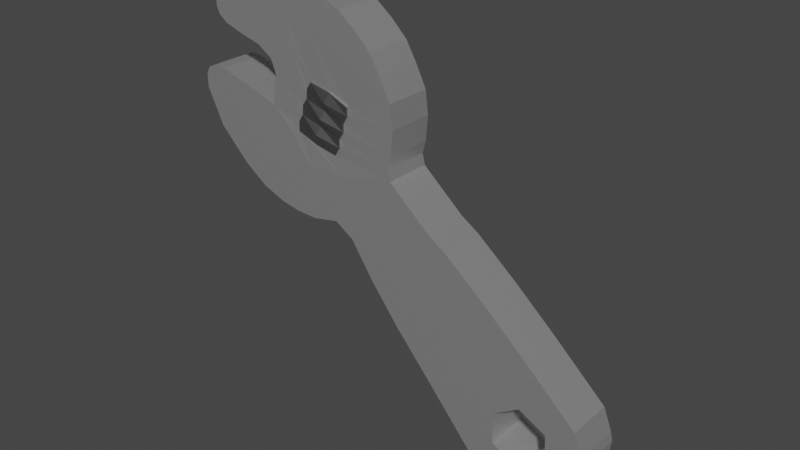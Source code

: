 # Source: Wrench1.blend  (saved by Blender 3.6.13; exported with 4.5.12 LTS)
import bpy
from mathutils import Matrix  # noqa: F401  (used for matrix-valued properties, if any)

bpy.ops.wm.read_factory_settings(use_empty=True)
scene = bpy.context.scene
scene.name = 'Scene'

# ---- collections
col_collection = bpy.data.collections.new('Collection'); scene.collection.children.link(col_collection)

# ---- materials (node trees are filled in below, after node groups)
mat_material_001 = bpy.data.materials.new('Material.001')
mat_material_001.use_transparent_shadow = False
mat_material_002 = bpy.data.materials.new('Material.002')
mat_material_002.use_transparent_shadow = False

# ---- material node trees
mat_material_001.use_nodes = True; mat_material_001.node_tree.nodes.clear()
_N = mat_material_001.node_tree.nodes; _L = mat_material_001.node_tree.links
n0 = _N.new('ShaderNodeBsdfPrincipled'); n0.name = 'Principled BSDF'; n0.location = (10, 300)
n0.distribution = 'GGX'
n0.subsurface_method = 'RANDOM_WALK_SKIN'
n0.inputs[0].default_value = (0.723, 0.723, 0.723, 1.0)
n0.inputs[1].default_value = 0.8583
n0.inputs[3].default_value = 1.45
n0.inputs[27].default_value = (0.0, 0.0, 0.0, 1.0)
n0.inputs[28].default_value = 1.0
n1 = _N.new('ShaderNodeOutputMaterial'); n1.name = 'Material Output'; n1.location = (300, 300)
_L.new(n0.outputs[0], n1.inputs[0])
n1.is_active_output = True
mat_material_002.use_nodes = True; mat_material_002.node_tree.nodes.clear()
_N = mat_material_002.node_tree.nodes; _L = mat_material_002.node_tree.links
n0 = _N.new('ShaderNodeBsdfPrincipled'); n0.name = 'Principled BSDF'; n0.location = (10, 300)
n0.distribution = 'GGX'
n0.subsurface_method = 'RANDOM_WALK_SKIN'
n0.inputs[0].default_value = (0.2883, 0.2883, 0.2883, 1.0)
n0.inputs[1].default_value = 1.0
n0.inputs[3].default_value = 1.45
n0.inputs[27].default_value = (0.0, 0.0, 0.0, 1.0)
n0.inputs[28].default_value = 1.0
n1 = _N.new('ShaderNodeOutputMaterial'); n1.name = 'Material Output'; n1.location = (300, 300)
_L.new(n0.outputs[0], n1.inputs[0])
n1.is_active_output = True

# ---- world
world_world = bpy.data.worlds.new('World'); scene.world = world_world
world_world.use_nodes = True; world_world.node_tree.nodes.clear()
_N = world_world.node_tree.nodes; _L = world_world.node_tree.links
n0 = _N.new('ShaderNodeOutputWorld'); n0.name = 'World Output'; n0.location = (300, 300)
n1 = _N.new('ShaderNodeBackground'); n1.name = 'Background'; n1.location = (10, 300)
n1.inputs[0].default_value = (0.05088, 0.05088, 0.05088, 1.0)
_L.new(n1.outputs[0], n0.inputs[0])
n0.is_active_output = True
world_world.color = (0.05088, 0.05088, 0.05088)
world_world.use_sun_shadow = False
world_world.sun_shadow_jitter_overblur = 0.0

# ---- meshes
me_cube_001 = bpy.data.meshes.new('Cube.001')
me_cube_001.from_pydata([(-0.8366, -0.1101, 0.8451), (0.9886, -0.1101, -0.9016), (-0.8678, -0.1101, 0.7107), (0.6387, -0.1101, -1.017), (-0.1864, -0.1101, 0.8562), (-0.1717, -0.1064, 0.3931), (-0.1382, -0.1101, -0.1179), (0.7487, -0.1101, -1.03), (0.08473, -0.1101, 0.4282), (0.09244, -0.1101, -0.1647), (-0.5422, -0.1101, 0.9477), (-0.5701, -0.1101, 0.5801), (-0.9213, -0.1101, 0.4772), (-0.1961, -0.1064, 0.3198), (0.07509, -0.1101, 0.3171), (-0.6026, -0.1101, 0.39), (-0.8823, -0.1101, 0.7879), (-0.1864, -0.1101, 0.6798), (0.02073, -0.1101, 0.635), (-0.5422, -0.1101, 0.7723), (-0.1864, -0.1101, 0.149), (0.07123, -0.1101, 0.207), (-0.5422, -0.1101, 0.1696), (-0.9789, -0.1101, 0.426), (-0.3643, -0.1101, 0.9317), (-0.37, -0.1064, 0.4525), (-0.3958, -0.1064, 0.3768), (-0.3643, -0.1101, 0.7723), (-0.3643, -0.1101, 0.149), (-0.8656, -0.1101, 0.826), (-0.1031, -0.1101, 0.792), (-0.02784, -0.1101, 0.7184), (-0.5422, -0.1101, 0.8672), (-0.3643, -0.1101, 0.8672), (-0.2266, -0.1101, -0.06145), (0.09244, -0.1101, 0.002803), (-0.5395, -0.1101, -0.06547), (-0.9795, -0.1101, 0.3634), (-0.3509, -0.1101, -0.08688), (0.9866, -0.1101, -0.5721), (-0.03221, -0.1101, -0.2749), (0.104, -0.1101, -0.2874), (1.025, -0.1101, -0.6708), (0.1092, -0.1101, -0.4557), (0.2123, -0.1101, -0.4494), (0.9446, -0.1101, -0.9541), (0.5486, -0.1101, -0.1778), (0.3462, -0.1101, -0.01306), (0.4445, -0.1101, -0.0923), (0.7398, -0.1101, -0.3456), (0.4103, -0.1101, -0.4095), (1.035, -0.1101, -0.7144), (0.2827, -0.1101, -0.6545), (0.3658, -0.1101, -0.6473), (0.5662, -0.1101, -0.5805), (-0.1503, -0.1064, 0.4677), (0.07123, -0.1101, 0.5347), (-0.5422, -0.1101, 0.6773), (-0.8834, -0.1101, 0.7454), (-0.3447, -0.1064, 0.5281), (-0.9615, -0.1101, 0.4579), (-0.2192, -0.1064, 0.2442), (0.05967, -0.1101, 0.2582), (-0.5813, -0.1101, 0.308), (-0.4195, -0.1064, 0.2999), (-0.4532, -0.1101, 0.9477), (-0.5453, -0.1101, 0.5164), (-0.5676, -0.1101, 0.3788), (-0.4532, -0.1101, 0.7723), (-0.4532, -0.1101, 0.1696), (-0.4532, -0.1101, 0.8672), (-0.4492, -0.1101, -0.08287), (-0.4532, -0.1101, 0.6773), (-0.4846, -0.1101, 0.3033), (-0.7585, -0.1101, 0.8851), (-0.7552, -0.1101, 0.6571), (0.5592, -0.1101, -0.8752), (-0.7329, -0.1101, 0.4305), (-0.7608, -0.1101, 0.7782), (-0.7585, -0.1101, 0.1696), (-0.7585, -0.1101, 0.8319), (-0.7585, -0.1101, 0.055), (-0.7563, -0.1101, 0.7164), (-0.7585, -0.1101, 0.308), (0.533, -0.1101, -0.9475), (-0.6504, -0.1101, 0.9268), (-0.6403, -0.1101, 0.6259), (-0.6604, -0.1101, 0.4093), (-0.6504, -0.1101, 0.7723), (-0.6504, -0.1101, 0.1696), (-0.6504, -0.1101, 0.8672), (-0.649, -0.1101, -0.02263), (-0.6504, -0.1101, 0.6773), (-0.6504, -0.1101, 0.308), (1.02, -0.1101, -0.8393), (-0.8143, -0.1101, 0.8584), (-0.8299, -0.1101, 0.6828), (-0.8689, -0.1101, 0.474), (-0.8265, -0.1101, 0.7979), (-0.8613, -0.1101, 0.3377), (-0.802, -0.1101, 0.8271), (-0.9014, -0.1101, 0.1991), (-0.8489, -0.1101, 0.7331), (-0.8654, -0.1101, 0.4338), (0.2241, -0.1101, -0.1939), (0.2646, -0.1101, 0.03899), (0.2241, -0.1101, -0.05915), (0.2291, -0.1101, -0.283), (0.3161, -0.1101, -0.4386), (0.8662, -0.1101, -1.007), (0.46, -0.1101, -0.6078), (-0.1493, -0.1075, 0.4304), (-0.1721, -0.1075, 0.3564), (-0.3681, -0.1058, 0.4949), (-0.3936, -0.1058, 0.4192), (-0.2428, -0.1077, 0.5082), (-0.1959, -0.1075, 0.282), (-0.4184, -0.1058, 0.3429), (-0.3238, -0.1054, 0.2637), (-0.8656, 0.1096, 0.826), (-0.8366, 0.1096, 0.8451), (1.02, 0.1096, -0.8393), (0.9886, 0.1096, -0.9016), (0.9446, 0.1096, -0.9541), (-0.8143, 0.1096, 0.8584), (-0.8299, 0.1096, 0.6828), (-0.8678, 0.1096, 0.7107), (0.08473, 0.1096, 0.4282), (-0.1717, 0.1132, 0.3931), (0.09244, 0.1096, -0.1647), (-0.1382, 0.1096, -0.1179), (0.533, 0.1096, -0.9475), (0.6387, 0.1096, -1.017), (-0.2266, 0.1096, -0.06145), (-0.1493, 0.1121, 0.4304), (0.7487, 0.1096, -1.03), (0.2241, 0.1096, -0.1939), (0.07123, 0.1096, 0.5347), (0.09244, 0.1096, 0.002803), (0.5592, 0.1096, -0.8752), (-0.4532, 0.1096, 0.9477), (-0.5422, 0.1096, 0.9477), (-0.5453, 0.1096, 0.5164), (-0.5701, 0.1096, 0.5801), (-0.5422, 0.1096, 0.6773), (-0.9615, 0.1096, 0.4579), (-0.9213, 0.1096, 0.4772), (-0.1721, 0.1121, 0.3564), (-0.1961, 0.1132, 0.3198), (0.07509, 0.1096, 0.3171), (-0.5676, 0.1096, 0.3788), (-0.6026, 0.1096, 0.39), (-0.8689, 0.1096, 0.474), (-0.8834, 0.1096, 0.7454), (-0.8823, 0.1096, 0.7879), (-0.1031, 0.1096, 0.792), (-0.1864, 0.1096, 0.6798), (-0.02784, 0.1096, 0.7184), (0.02073, 0.1096, 0.635), (-0.5422, 0.1096, 0.8672), (-0.5422, 0.1096, 0.7723), (-0.4532, 0.1096, 0.7723), (-0.8265, 0.1096, 0.7979), (-0.2192, 0.1132, 0.2442), (-0.1864, 0.1096, 0.149), (0.05967, 0.1096, 0.2582), (0.07123, 0.1096, 0.207), (-0.5813, 0.1096, 0.308), (-0.5422, 0.1096, 0.1696), (-0.9795, 0.1096, 0.3634), (-0.9789, 0.1096, 0.426), (-0.8613, 0.1096, 0.3377), (0.2646, 0.1096, 0.03899), (-0.4532, 0.1096, 0.1696), (-0.1864, 0.1096, 0.8562), (-0.3643, 0.1096, 0.9317), (-0.37, 0.1132, 0.4525), (-0.3958, 0.1132, 0.3768), (-0.3643, 0.1096, 0.7723), (-0.3643, 0.1096, 0.149), (-0.3681, 0.1138, 0.4949), (-0.4195, 0.1132, 0.2999), (-0.3643, 0.1096, 0.8672), (-0.3936, 0.1138, 0.4192), (-0.4532, 0.1096, 0.8672), (-0.802, 0.1096, 0.8271), (-0.5395, 0.1096, -0.06547), (-0.3509, 0.1096, -0.08688), (-0.4492, 0.1096, -0.08287), (0.2241, 0.1096, -0.05915), (-0.9014, 0.1096, 0.1991), (-0.03221, 0.1096, -0.2749), (0.104, 0.1096, -0.2874), (0.2291, 0.1096, -0.283), (0.9866, 0.1096, -0.5721), (1.025, 0.1096, -0.6708), (0.1092, 0.1096, -0.4557), (0.2123, 0.1096, -0.4494), (0.3161, 0.1096, -0.4386), (0.8662, 0.1096, -1.007), (0.7398, 0.1096, -0.3456), (0.4103, 0.1096, -0.4095), (0.4445, 0.1096, -0.0923), (0.5486, 0.1096, -0.1778), (0.3462, 0.1096, -0.01306), (1.035, 0.1096, -0.7144), (0.2827, 0.1096, -0.6545), (0.3658, 0.1096, -0.6473), (0.5662, 0.1096, -0.5805), (0.46, 0.1096, -0.6078), (-0.1503, 0.1132, 0.4677), (-0.3447, 0.1132, 0.5281), (-0.2428, 0.112, 0.5082), (-0.8489, 0.1096, 0.7331), (-0.4532, 0.1096, 0.6773), (-0.1959, 0.1121, 0.282), (-0.4184, 0.1138, 0.3429), (-0.3238, 0.1143, 0.2637), (-0.8654, 0.1096, 0.4338), (-0.4846, 0.1096, 0.3033), (-0.6504, 0.1096, 0.9268), (-0.7585, 0.1096, 0.8851), (-0.6403, 0.1096, 0.6259), (-0.7552, 0.1096, 0.6571), (-0.6604, 0.1096, 0.4093), (-0.7329, 0.1096, 0.4305), (-0.6504, 0.1096, 0.7723), (-0.7608, 0.1096, 0.7782), (-0.6504, 0.1096, 0.1696), (-0.7585, 0.1096, 0.1696), (-0.6504, 0.1096, 0.8672), (-0.7585, 0.1096, 0.8319), (-0.649, 0.1096, -0.02263), (-0.7585, 0.1096, 0.055), (-0.6504, 0.1096, 0.6773), (-0.7563, 0.1096, 0.7164), (-0.6504, 0.1096, 0.308), (-0.7585, 0.1096, 0.308), (-0.1493, -0.1143, 0.4304), (-0.1717, -0.1132, 0.3931), (-0.1721, -0.1143, 0.3564), (-0.1961, -0.1132, 0.3198), (-0.2708, -0.1132, 0.4228), (-0.37, -0.1132, 0.4525), (-0.2959, -0.1132, 0.3483), (-0.3958, -0.1132, 0.3768), (-0.3681, -0.1125, 0.4949), (-0.3936, -0.1125, 0.4192), (-0.2428, -0.1145, 0.5082), (-0.3447, -0.1132, 0.5281), (-0.1959, -0.1143, 0.282), (-0.2192, -0.1132, 0.2442), (-0.4184, -0.1125, 0.3429), (-0.4195, -0.1132, 0.2999), (-0.3238, -0.1121, 0.2637), (-0.1503, -0.1132, 0.4677), (-0.2592, -0.1276, 0.4604), (-0.2834, -0.1276, 0.3855), (-0.3076, -0.1276, 0.3101), (-0.1493, 0.1188, 0.4304), (-0.1717, 0.12, 0.3931), (-0.1721, 0.1188, 0.3564), (-0.1961, 0.12, 0.3198), (-0.2708, 0.12, 0.4228), (-0.37, 0.12, 0.4525), (-0.2959, 0.12, 0.3483), (-0.3958, 0.12, 0.3768), (-0.3681, 0.1206, 0.4949), (-0.3936, 0.1206, 0.4192), (-0.2428, 0.1187, 0.5082), (-0.3447, 0.12, 0.5281), (-0.1959, 0.1188, 0.282), (-0.2192, 0.12, 0.2442), (-0.4184, 0.1206, 0.3429), (-0.4195, 0.12, 0.2999), (-0.3238, 0.1211, 0.2637), (-0.1503, 0.12, 0.4677), (-0.2592, 0.1344, 0.4604), (-0.2834, 0.1344, 0.3855), (-0.3076, 0.1344, 0.3101), (0.7251, -0.1101, -0.8622), (0.6146, -0.1101, -0.8054), (0.6119, -0.1101, -0.7515), (0.6808, -0.1101, -0.6132), (0.8584, -0.1101, -0.6481), (0.8591, -0.1101, -0.6642), (0.7293, -0.1101, -0.5819), (0.6346, -0.1101, -0.643), (0.8651, -0.1101, -0.7844), (0.6116, -0.1101, -0.7459), (0.8196, -0.1101, -0.8227), (0.8655, -0.1101, -0.793), (0.7436, -0.1101, -0.8716), (0.6074, -0.1101, -0.6605), (0.6119, 0.1096, -0.7515), (0.7251, 0.1096, -0.8622), (0.6146, 0.1096, -0.8054), (0.6808, 0.1096, -0.6132), (0.7293, 0.1096, -0.5819), (0.8584, 0.1096, -0.6481), (0.8591, 0.1096, -0.6642), (0.6346, 0.1096, -0.643), (0.8651, 0.1096, -0.7844), (0.6116, 0.1096, -0.7459), (0.8655, 0.1096, -0.793), (0.8196, 0.1096, -0.8227), (0.7436, 0.1096, -0.8716), (0.6074, 0.1096, -0.6605)], [], [(100, 95, 0, 29), (41, 9, 6, 40), (8, 5, 112, 13, 14), (282, 76, 7, 109, 280, 281), (107, 104, 9, 41), (70, 65, 10, 32), (73, 67, 15, 63), (14, 13, 116, 61, 62), (103, 97, 12, 60), (72, 68, 19, 57), (56, 18, 17, 55), (102, 98, 16, 58), (101, 99, 23, 37), (35, 21, 20, 34), (106, 105, 21, 35), (71, 69, 22, 36), (34, 20, 28, 38), (17, 27, 59, 115, 55), (181, 274, 275, 217), (30, 4, 24, 33), (117, 252, 245, 26), (7, 76, 84, 3), (17, 30, 33, 27), (68, 70, 32, 19), (18, 31, 30, 17), (98, 100, 29, 16), (104, 106, 35, 9), (9, 35, 34, 6), (108, 107, 41, 44), (44, 41, 40, 43), (53, 44, 43, 52), (110, 108, 44, 53), (284, 285, 51, 42, 50, 54, 283, 286), (49, 50, 42, 39), (288, 94, 51, 285), (54, 287, 283), (289, 110, 53, 76, 282), (76, 53, 52, 84), (210, 276, 269, 212), (96, 102, 58, 2), (5, 8, 56, 55, 111), (66, 72, 57, 11), (28, 20, 61, 118, 64), (99, 103, 60, 23), (21, 62, 61, 20), (69, 73, 63, 22), (28, 64, 73, 69), (66, 25, 113, 59, 72), (27, 33, 70, 68), (45, 1, 94, 288, 291, 290), (38, 28, 69, 71), (59, 27, 68, 72), (73, 64, 117, 26, 67), (33, 24, 65, 70), (67, 26, 114, 25, 66), (89, 93, 83, 79), (86, 92, 82, 75), (88, 90, 80, 78), (91, 89, 79, 81), (92, 88, 78, 82), (93, 87, 77, 83), (90, 85, 74, 80), (32, 10, 85, 90), (63, 15, 87, 93), (57, 19, 88, 92), (36, 22, 89, 91), (19, 32, 90, 88), (11, 57, 92, 86), (22, 63, 93, 89), (292, 280, 109, 45, 290), (79, 83, 103, 99), (75, 82, 102, 96), (78, 80, 100, 98), (81, 79, 99, 101), (82, 78, 98, 102), (83, 77, 97, 103), (80, 74, 95, 100), (54, 110, 289, 293, 287), (54, 50, 108, 110), (50, 49, 107, 108), (46, 48, 106, 104), (48, 47, 105, 106), (49, 46, 104, 107), (216, 273, 274, 181), (13, 241, 250, 116), (118, 254, 253, 64), (176, 264, 268, 183), (115, 248, 255, 55), (64, 253, 252, 117), (211, 270, 267, 180), (114, 247, 243, 25), (163, 272, 271, 215), (185, 119, 120, 124), (192, 191, 130, 129), (127, 149, 148, 147, 128), (199, 135, 139, 294, 296, 295), (193, 192, 129, 136), (184, 159, 141, 140), (219, 167, 151, 150), (149, 165, 163, 215, 148), (218, 145, 146, 152), (214, 144, 160, 161), (137, 210, 156, 158), (213, 153, 154, 162), (190, 169, 170, 171), (138, 133, 164, 166), (189, 138, 166, 172), (188, 186, 168, 173), (133, 187, 179, 164), (156, 210, 212, 211, 178), (128, 260, 259, 134), (155, 182, 175, 174), (113, 246, 249, 59), (135, 132, 131, 139), (156, 178, 182, 155), (161, 160, 159, 184), (158, 156, 155, 157), (162, 154, 119, 185), (136, 129, 138, 189), (129, 130, 133, 138), (198, 197, 192, 193), (197, 196, 191, 192), (207, 206, 196, 197), (209, 207, 197, 198), (297, 208, 201, 195, 205, 300, 299, 298), (194, 195, 201, 200), (300, 205, 121, 302), (208, 297, 301), (207, 209, 303, 294, 139), (139, 131, 206, 207), (116, 250, 251, 61), (125, 126, 153, 213), (128, 134, 210, 137, 127), (142, 143, 144, 214), (163, 164, 179, 181, 217), (171, 170, 145, 218), (166, 164, 163, 165), (173, 168, 167, 219), (179, 173, 219, 181), (142, 214, 211, 180, 176), (178, 161, 184, 182), (304, 302, 121, 122, 123, 305), (187, 188, 173, 179), (211, 214, 161, 178), (216, 181, 219, 150, 177), (182, 184, 140, 175), (150, 142, 176, 183, 177), (228, 229, 237, 236), (222, 223, 235, 234), (226, 227, 231, 230), (232, 233, 229, 228), (234, 235, 227, 226), (236, 237, 225, 224), (230, 231, 221, 220), (159, 230, 220, 141), (167, 236, 224, 151), (144, 234, 226, 160), (186, 232, 228, 168), (160, 226, 230, 159), (143, 222, 234, 144), (168, 228, 236, 167), (305, 123, 199, 295, 306), (229, 171, 218, 237), (223, 125, 213, 235), (227, 162, 185, 231), (233, 190, 171, 229), (235, 213, 162, 227), (237, 218, 152, 225), (231, 185, 124, 221), (303, 209, 208, 301, 307), (208, 209, 198, 201), (201, 198, 193, 200), (203, 136, 189, 202), (202, 189, 172, 204), (200, 193, 136, 203), (111, 238, 239, 5), (147, 261, 260, 128), (183, 268, 266, 177), (134, 259, 276, 210), (5, 239, 240, 112), (148, 262, 261, 147), (26, 245, 247, 114), (55, 255, 238, 111), (212, 269, 270, 211), (6, 130, 191, 40), (101, 190, 233, 81), (65, 140, 141, 10), (52, 206, 131, 84), (56, 137, 158, 18), (11, 143, 142, 66), (10, 141, 220, 85), (86, 222, 143, 11), (58, 153, 126, 2), (15, 151, 224, 87), (12, 146, 145, 60), (42, 195, 194, 39), (40, 191, 196, 43), (14, 149, 127, 8), (67, 150, 151, 15), (91, 232, 186, 36), (29, 119, 154, 16), (97, 152, 146, 12), (66, 142, 150, 67), (60, 145, 170, 23), (30, 155, 174, 4), (16, 154, 153, 58), (109, 199, 123, 45), (47, 204, 172, 105), (85, 220, 221, 74), (62, 165, 149, 14), (39, 194, 200, 49), (18, 158, 157, 31), (0, 120, 119, 29), (75, 223, 222, 86), (1, 122, 121, 94), (87, 224, 225, 77), (45, 123, 122, 1), (7, 135, 199, 109), (31, 157, 155, 30), (95, 124, 120, 0), (46, 203, 202, 48), (2, 126, 125, 96), (48, 202, 204, 47), (81, 233, 232, 91), (49, 200, 203, 46), (94, 121, 205, 51), (21, 166, 165, 62), (51, 205, 195, 42), (84, 131, 132, 3), (24, 175, 140, 65), (43, 196, 206, 52), (74, 221, 124, 95), (23, 170, 169, 37), (34, 133, 130, 6), (38, 187, 133, 34), (96, 125, 223, 75), (36, 186, 188, 71), (77, 225, 152, 97), (3, 132, 135, 7), (105, 172, 166, 21), (8, 127, 137, 56), (37, 169, 190, 101), (4, 174, 175, 24), (71, 188, 187, 38), (258, 244, 245, 252), (257, 242, 243, 247), (256, 248, 249, 246), (242, 256, 246, 243), (239, 238, 256, 242), (238, 255, 248, 256), (244, 257, 247, 245), (241, 240, 257, 244), (240, 239, 242, 257), (254, 258, 252, 253), (251, 250, 258, 254), (250, 241, 244, 258), (279, 273, 266, 265), (278, 268, 264, 263), (277, 267, 270, 269), (263, 264, 267, 277), (260, 263, 277, 259), (259, 277, 269, 276), (265, 266, 268, 278), (262, 265, 278, 261), (261, 278, 263, 260), (275, 274, 273, 279), (272, 275, 279, 271), (271, 279, 265, 262), (215, 271, 262, 148), (61, 251, 254, 118), (177, 266, 273, 216), (217, 275, 272, 163), (25, 243, 246, 113), (59, 249, 248, 115), (180, 267, 264, 176), (112, 240, 241, 13), (307, 293, 289, 282, 281, 296, 294, 303), (296, 281, 280, 292, 306, 295), (290, 291, 304, 305, 306, 292), (304, 291, 288, 285, 284, 299, 300, 302), (284, 286, 298, 299), (286, 283, 287, 293, 307, 301, 297, 298)])
me_cube_001.polygons.foreach_set('material_index', [0, 0, 0, 0, 0, 0, 0, 0, 0, 0, 0, 0, 0, 0, 0, 0, 0, 0, 1, 0, 1, 0, 0, 0, 0, 0, 0, 0, 0, 0, 0, 0, 0, 0, 0, 0, 0, 0, 1, 0, 0, 0, 0, 0, 0, 0, 0, 0, 0, 0, 0, 0, 0, 0, 0, 0, 0, 0, 0, 0, 0, 0, 0, 0, 0, 0, 0, 0, 0, 0, 0, 0, 0, 0, 0, 0, 0, 0, 0, 0, 0, 0, 0, 1, 1, 1, 1, 1, 1, 1, 1, 1, 0, 0, 0, 0, 0, 0, 0, 0, 0, 0, 0, 0, 0, 0, 0, 0, 0, 0, 1, 0, 1, 0, 0, 0, 0, 0, 0, 0, 0, 0, 0, 0, 0, 0, 0, 0, 0, 0, 1, 0, 0, 0, 0, 0, 0, 0, 0, 0, 0, 0, 0, 0, 0, 0, 0, 0, 0, 0, 0, 0, 0, 0, 0, 0, 0, 0, 0, 0, 0, 0, 0, 0, 0, 0, 0, 0, 0, 0, 0, 0, 0, 0, 0, 1, 1, 1, 1, 1, 1, 1, 1, 1, 0, 0, 0, 0, 0, 0, 0, 0, 0, 0, 0, 0, 0, 0, 0, 0, 0, 0, 0, 0, 0, 0, 0, 0, 0, 0, 0, 0, 0, 0, 0, 0, 0, 0, 0, 0, 0, 0, 0, 0, 0, 0, 0, 0, 0, 0, 0, 0, 0, 0, 0, 0, 0, 0, 0, 0, 0, 0, 0, 0, 1, 1, 1, 1, 1, 1, 1, 1, 1, 1, 1, 1, 1, 1, 1, 1, 1, 1, 1, 1, 1, 1, 1, 1, 1, 1, 1, 1, 1, 1, 1, 1, 0, 0, 0, 0, 0, 0])
_uv = me_cube_001.uv_layers.new(name='UVMap')
_uv.uv.foreach_set('vector', [0.6131, 0.9865, 0.625, 0.9865, 0.625, 1.0, 0.6131, 1.0, 0.4667, 0.8666, 0.4913, 0.8666, 0.4913, 0.9014, 0.4667, 0.9014, 0.5775, 0.8666, 0.5775, 0.9014, 0.5654, 0.9014, 0.5532, 0.9014, 0.5532, 0.8666, 0.3865, 0.8256, 0.3865, 0.8666, 0.375, 0.8666, 0.375, 0.8243, 0.3814, 0.8243, 0.3856, 0.8376, 0.4667, 0.8243, 0.4913, 0.8243, 0.4913, 0.8666, 0.4667, 0.8666, 0.6131, 0.9348, 0.625, 0.9348, 0.625, 0.9459, 0.6131, 0.9459, 0.5432, 0.9348, 0.5532, 0.9348, 0.5532, 0.9459, 0.5432, 0.9459, 0.5532, 0.8666, 0.5532, 0.9014, 0.5482, 0.9014, 0.5432, 0.9014, 0.5432, 0.8666, 0.5432, 0.9865, 0.5532, 0.9865, 0.5532, 1.0, 0.5432, 1.0, 0.5894, 0.9348, 0.6013, 0.9348, 0.6013, 0.9459, 0.5894, 0.9459, 0.5894, 0.8666, 0.6013, 0.8666, 0.6013, 0.9014, 0.5894, 0.9014, 0.5894, 0.9865, 0.6013, 0.9865, 0.6013, 1.0, 0.5894, 1.0, 0.5123, 0.9865, 0.5332, 0.9865, 0.5332, 1.0, 0.5123, 1.0, 0.5123, 0.8666, 0.5332, 0.8666, 0.5332, 0.9014, 0.5123, 0.9014, 0.5123, 0.8243, 0.5332, 0.8243, 0.5332, 0.8666, 0.5123, 0.8666, 0.5123, 0.9348, 0.5332, 0.9348, 0.5332, 0.9459, 0.5123, 0.9459, 0.5123, 0.9014, 0.5332, 0.9014, 0.5332, 0.9237, 0.5123, 0.9237, 0.6013, 0.9014, 0.6013, 0.9237, 0.5894, 0.9237, 0.5894, 0.9126, 0.5894, 0.9014, 0.5432, 0.9237, 0.5432, 0.9237, 0.5432, 0.9126, 0.5432, 0.9126, 0.6131, 0.9014, 0.625, 0.9014, 0.625, 0.9237, 0.6131, 0.9237, 0.5482, 0.9237, 0.5482, 0.9237, 0.5532, 0.9237, 0.5532, 0.9237, 0.375, 0.8666, 0.3865, 0.8666, 0.3865, 0.9014, 0.375, 0.9014, 0.6013, 0.9014, 0.6131, 0.9014, 0.6131, 0.9237, 0.6013, 0.9237, 0.6013, 0.9348, 0.6131, 0.9348, 0.6131, 0.9459, 0.6013, 0.9459, 0.6013, 0.8666, 0.6131, 0.8666, 0.6131, 0.9014, 0.6013, 0.9014, 0.6013, 0.9865, 0.6131, 0.9865, 0.6131, 1.0, 0.6013, 1.0, 0.4913, 0.8243, 0.5123, 0.8243, 0.5123, 0.8666, 0.4913, 0.8666, 0.4913, 0.8666, 0.5123, 0.8666, 0.5123, 0.9014, 0.4913, 0.9014, 0.4209, 0.8243, 0.4667, 0.8243, 0.4667, 0.8666, 0.4209, 0.8666, 0.4209, 0.8666, 0.4667, 0.8666, 0.4667, 0.9014, 0.4209, 0.9014, 0.3979, 0.8666, 0.4209, 0.8666, 0.4209, 0.9014, 0.3979, 0.9014, 0.3979, 0.8243, 0.4209, 0.8243, 0.4209, 0.8666, 0.3979, 0.8666, 0.4038, 0.7608, 0.3979, 0.7615, 0.3979, 0.75, 0.4209, 0.75, 0.4209, 0.7806, 0.3979, 0.7806, 0.3979, 0.7732, 0.4108, 0.7671, 0.4667, 0.7806, 0.4209, 0.7806, 0.4209, 0.75, 0.4667, 0.75, 0.3865, 0.7671, 0.3865, 0.75, 0.3979, 0.75, 0.3979, 0.7615, 0.3979, 0.7806, 0.3935, 0.7806, 0.3979, 0.7732, 0.3866, 0.8243, 0.3979, 0.8243, 0.3979, 0.8666, 0.3865, 0.8666, 0.3865, 0.8256, 0.3865, 0.8666, 0.3979, 0.8666, 0.3979, 0.9014, 0.3865, 0.9014, 0.5894, 0.9014, 0.5894, 0.9014, 0.5894, 0.9126, 0.5894, 0.9126, 0.5775, 0.9865, 0.5894, 0.9865, 0.5894, 1.0, 0.5775, 1.0, 0.5775, 0.9014, 0.5775, 0.8666, 0.5894, 0.8666, 0.5894, 0.9014, 0.5835, 0.9014, 0.5775, 0.9348, 0.5894, 0.9348, 0.5894, 0.9459, 0.5775, 0.9459, 0.5332, 0.9237, 0.5332, 0.9014, 0.5432, 0.9014, 0.5432, 0.9126, 0.5432, 0.9237, 0.5332, 0.9865, 0.5432, 0.9865, 0.5432, 1.0, 0.5332, 1.0, 0.5332, 0.8666, 0.5432, 0.8666, 0.5432, 0.9014, 0.5332, 0.9014, 0.5332, 0.9348, 0.5432, 0.9348, 0.5432, 0.9459, 0.5332, 0.9459, 0.5332, 0.9237, 0.5432, 0.9237, 0.5432, 0.9348, 0.5332, 0.9348, 0.5775, 0.9348, 0.5775, 0.9237, 0.5835, 0.9237, 0.5894, 0.9237, 0.5894, 0.9348, 0.6013, 0.9237, 0.6131, 0.9237, 0.6131, 0.9348, 0.6013, 0.9348, 0.375, 0.7806, 0.375, 0.75, 0.3865, 0.75, 0.3865, 0.7671, 0.3857, 0.7682, 0.3821, 0.7806, 0.5123, 0.9237, 0.5332, 0.9237, 0.5332, 0.9348, 0.5123, 0.9348, 0.5894, 0.9237, 0.6013, 0.9237, 0.6013, 0.9348, 0.5894, 0.9348, 0.5432, 0.9348, 0.5432, 0.9237, 0.5482, 0.9237, 0.5532, 0.9237, 0.5532, 0.9348, 0.6131, 0.9237, 0.625, 0.9237, 0.625, 0.9348, 0.6131, 0.9348, 0.5532, 0.9348, 0.5532, 0.9237, 0.5654, 0.9237, 0.5775, 0.9237, 0.5775, 0.9348, 0.5332, 0.9594, 0.5432, 0.9594, 0.5432, 0.973, 0.5332, 0.973, 0.5775, 0.9594, 0.5894, 0.9594, 0.5894, 0.973, 0.5775, 0.973, 0.6013, 0.9594, 0.6131, 0.9594, 0.6131, 0.973, 0.6013, 0.973, 0.5123, 0.9594, 0.5332, 0.9594, 0.5332, 0.973, 0.5123, 0.973, 0.5894, 0.9594, 0.6013, 0.9594, 0.6013, 0.973, 0.5894, 0.973, 0.5432, 0.9594, 0.5532, 0.9594, 0.5532, 0.973, 0.5432, 0.973, 0.6131, 0.9594, 0.625, 0.9594, 0.625, 0.973, 0.6131, 0.973, 0.6131, 0.9459, 0.625, 0.9459, 0.625, 0.9594, 0.6131, 0.9594, 0.5432, 0.9459, 0.5532, 0.9459, 0.5532, 0.9594, 0.5432, 0.9594, 0.5894, 0.9459, 0.6013, 0.9459, 0.6013, 0.9594, 0.5894, 0.9594, 0.5123, 0.9459, 0.5332, 0.9459, 0.5332, 0.9594, 0.5123, 0.9594, 0.6013, 0.9459, 0.6131, 0.9459, 0.6131, 0.9594, 0.6013, 0.9594, 0.5775, 0.9459, 0.5894, 0.9459, 0.5894, 0.9594, 0.5775, 0.9594, 0.5332, 0.9459, 0.5432, 0.9459, 0.5432, 0.9594, 0.5332, 0.9594, 0.3809, 0.8213, 0.3814, 0.8243, 0.375, 0.8243, 0.375, 0.7806, 0.3821, 0.7806, 0.5332, 0.973, 0.5432, 0.973, 0.5432, 0.9865, 0.5332, 0.9865, 0.5775, 0.973, 0.5894, 0.973, 0.5894, 0.9865, 0.5775, 0.9865, 0.6013, 0.973, 0.6131, 0.973, 0.6131, 0.9865, 0.6013, 0.9865, 0.5123, 0.973, 0.5332, 0.973, 0.5332, 0.9865, 0.5123, 0.9865, 0.5894, 0.973, 0.6013, 0.973, 0.6013, 0.9865, 0.5894, 0.9865, 0.5432, 0.973, 0.5532, 0.973, 0.5532, 0.9865, 0.5432, 0.9865, 0.6131, 0.973, 0.625, 0.973, 0.625, 0.9865, 0.6131, 0.9865, 0.3979, 0.7806, 0.3979, 0.8243, 0.3866, 0.8243, 0.3925, 0.7956, 0.3935, 0.7806, 0.3979, 0.7806, 0.4209, 0.7806, 0.4209, 0.8243, 0.3979, 0.8243, 0.4209, 0.7806, 0.4667, 0.7806, 0.4667, 0.8243, 0.4209, 0.8243, 0.4913, 0.7806, 0.5123, 0.7806, 0.5123, 0.8243, 0.4913, 0.8243, 0.5123, 0.7806, 0.5332, 0.7806, 0.5332, 0.8243, 0.5123, 0.8243, 0.4667, 0.7806, 0.4913, 0.7806, 0.4913, 0.8243, 0.4667, 0.8243, 0.5482, 0.9237, 0.5482, 0.9237, 0.5432, 0.9237, 0.5432, 0.9237, 0.5532, 0.9014, 0.5532, 0.9014, 0.5482, 0.9014, 0.5482, 0.9014, 0.5432, 0.9126, 0.5432, 0.9126, 0.5432, 0.9237, 0.5432, 0.9237, 0.5775, 0.9237, 0.5775, 0.9237, 0.5654, 0.9237, 0.5654, 0.9237, 0.5894, 0.9126, 0.5894, 0.9126, 0.5894, 0.9014, 0.5894, 0.9014, 0.5432, 0.9237, 0.5432, 0.9237, 0.5482, 0.9237, 0.5482, 0.9237, 0.5894, 0.9237, 0.5894, 0.9237, 0.5835, 0.9237, 0.5835, 0.9237, 0.5654, 0.9237, 0.5654, 0.9237, 0.5775, 0.9237, 0.5775, 0.9237, 0.5432, 0.9014, 0.5432, 0.9014, 0.5482, 0.9014, 0.5482, 0.9014, 0.6131, 0.9865, 0.6131, 1.0, 0.625, 1.0, 0.625, 0.9865, 0.4667, 0.8666, 0.4667, 0.9014, 0.4913, 0.9014, 0.4913, 0.8666, 0.5775, 0.8666, 0.5532, 0.8666, 0.5532, 0.9014, 0.5654, 0.9014, 0.5775, 0.9014, 0.375, 0.8243, 0.375, 0.8666, 0.3865, 0.8666, 0.3865, 0.8256, 0.3856, 0.8376, 0.3814, 0.8243, 0.4667, 0.8243, 0.4667, 0.8666, 0.4913, 0.8666, 0.4913, 0.8243, 0.6131, 0.9348, 0.6131, 0.9459, 0.625, 0.9459, 0.625, 0.9348, 0.5432, 0.9348, 0.5432, 0.9459, 0.5532, 0.9459, 0.5532, 0.9348, 0.5532, 0.8666, 0.5432, 0.8666, 0.5432, 0.9014, 0.5482, 0.9014, 0.5532, 0.9014, 0.5432, 0.9865, 0.5432, 1.0, 0.5532, 1.0, 0.5532, 0.9865, 0.5894, 0.9348, 0.5894, 0.9459, 0.6013, 0.9459, 0.6013, 0.9348, 0.5894, 0.8666, 0.5894, 0.9014, 0.6013, 0.9014, 0.6013, 0.8666, 0.5894, 0.9865, 0.5894, 1.0, 0.6013, 1.0, 0.6013, 0.9865, 0.5123, 0.9865, 0.5123, 1.0, 0.5332, 1.0, 0.5332, 0.9865, 0.5123, 0.8666, 0.5123, 0.9014, 0.5332, 0.9014, 0.5332, 0.8666, 0.5123, 0.8243, 0.5123, 0.8666, 0.5332, 0.8666, 0.5332, 0.8243, 0.5123, 0.9348, 0.5123, 0.9459, 0.5332, 0.9459, 0.5332, 0.9348, 0.5123, 0.9014, 0.5123, 0.9237, 0.5332, 0.9237, 0.5332, 0.9014, 0.6013, 0.9014, 0.5894, 0.9014, 0.5894, 0.9126, 0.5894, 0.9237, 0.6013, 0.9237, 0.5775, 0.9014, 0.5775, 0.9014, 0.5835, 0.9014, 0.5835, 0.9014, 0.6131, 0.9014, 0.6131, 0.9237, 0.625, 0.9237, 0.625, 0.9014, 0.5835, 0.9237, 0.5835, 0.9237, 0.5894, 0.9237, 0.5894, 0.9237, 0.375, 0.8666, 0.375, 0.9014, 0.3865, 0.9014, 0.3865, 0.8666, 0.6013, 0.9014, 0.6013, 0.9237, 0.6131, 0.9237, 0.6131, 0.9014, 0.6013, 0.9348, 0.6013, 0.9459, 0.6131, 0.9459, 0.6131, 0.9348, 0.6013, 0.8666, 0.6013, 0.9014, 0.6131, 0.9014, 0.6131, 0.8666, 0.6013, 0.9865, 0.6013, 1.0, 0.6131, 1.0, 0.6131, 0.9865, 0.4913, 0.8243, 0.4913, 0.8666, 0.5123, 0.8666, 0.5123, 0.8243, 0.4913, 0.8666, 0.4913, 0.9014, 0.5123, 0.9014, 0.5123, 0.8666, 0.4209, 0.8243, 0.4209, 0.8666, 0.4667, 0.8666, 0.4667, 0.8243, 0.4209, 0.8666, 0.4209, 0.9014, 0.4667, 0.9014, 0.4667, 0.8666, 0.3979, 0.8666, 0.3979, 0.9014, 0.4209, 0.9014, 0.4209, 0.8666, 0.3979, 0.8243, 0.3979, 0.8666, 0.4209, 0.8666, 0.4209, 0.8243, 0.3979, 0.7732, 0.3979, 0.7806, 0.4209, 0.7806, 0.4209, 0.75, 0.3979, 0.75, 0.3979, 0.7615, 0.4038, 0.7608, 0.4108, 0.7671, 0.4667, 0.75, 0.4209, 0.75, 0.4209, 0.7806, 0.4667, 0.7806, 0.3979, 0.7615, 0.3979, 0.75, 0.3865, 0.75, 0.3865, 0.7671, 0.3979, 0.7806, 0.3979, 0.7732, 0.3935, 0.7806, 0.3979, 0.8666, 0.3979, 0.8243, 0.3866, 0.8243, 0.3865, 0.8256, 0.3865, 0.8666, 0.3865, 0.8666, 0.3865, 0.9014, 0.3979, 0.9014, 0.3979, 0.8666, 0.5482, 0.9014, 0.5482, 0.9014, 0.5432, 0.9014, 0.5432, 0.9014, 0.5775, 0.9865, 0.5775, 1.0, 0.5894, 1.0, 0.5894, 0.9865, 0.5775, 0.9014, 0.5835, 0.9014, 0.5894, 0.9014, 0.5894, 0.8666, 0.5775, 0.8666, 0.5775, 0.9348, 0.5775, 0.9459, 0.5894, 0.9459, 0.5894, 0.9348, 0.5432, 0.9014, 0.5332, 0.9014, 0.5332, 0.9237, 0.5432, 0.9237, 0.5432, 0.9126, 0.5332, 0.9865, 0.5332, 1.0, 0.5432, 1.0, 0.5432, 0.9865, 0.5332, 0.8666, 0.5332, 0.9014, 0.5432, 0.9014, 0.5432, 0.8666, 0.5332, 0.9348, 0.5332, 0.9459, 0.5432, 0.9459, 0.5432, 0.9348, 0.5332, 0.9237, 0.5332, 0.9348, 0.5432, 0.9348, 0.5432, 0.9237, 0.5775, 0.9348, 0.5894, 0.9348, 0.5894, 0.9237, 0.5835, 0.9237, 0.5775, 0.9237, 0.6013, 0.9237, 0.6013, 0.9348, 0.6131, 0.9348, 0.6131, 0.9237, 0.3857, 0.7682, 0.3865, 0.7671, 0.3865, 0.75, 0.375, 0.75, 0.375, 0.7806, 0.3821, 0.7806, 0.5123, 0.9237, 0.5123, 0.9348, 0.5332, 0.9348, 0.5332, 0.9237, 0.5894, 0.9237, 0.5894, 0.9348, 0.6013, 0.9348, 0.6013, 0.9237, 0.5482, 0.9237, 0.5432, 0.9237, 0.5432, 0.9348, 0.5532, 0.9348, 0.5532, 0.9237, 0.6131, 0.9237, 0.6131, 0.9348, 0.625, 0.9348, 0.625, 0.9237, 0.5532, 0.9348, 0.5775, 0.9348, 0.5775, 0.9237, 0.5654, 0.9237, 0.5532, 0.9237, 0.5332, 0.9594, 0.5332, 0.973, 0.5432, 0.973, 0.5432, 0.9594, 0.5775, 0.9594, 0.5775, 0.973, 0.5894, 0.973, 0.5894, 0.9594, 0.6013, 0.9594, 0.6013, 0.973, 0.6131, 0.973, 0.6131, 0.9594, 0.5123, 0.9594, 0.5123, 0.973, 0.5332, 0.973, 0.5332, 0.9594, 0.5894, 0.9594, 0.5894, 0.973, 0.6013, 0.973, 0.6013, 0.9594, 0.5432, 0.9594, 0.5432, 0.973, 0.5532, 0.973, 0.5532, 0.9594, 0.6131, 0.9594, 0.6131, 0.973, 0.625, 0.973, 0.625, 0.9594, 0.6131, 0.9459, 0.6131, 0.9594, 0.625, 0.9594, 0.625, 0.9459, 0.5432, 0.9459, 0.5432, 0.9594, 0.5532, 0.9594, 0.5532, 0.9459, 0.5894, 0.9459, 0.5894, 0.9594, 0.6013, 0.9594, 0.6013, 0.9459, 0.5123, 0.9459, 0.5123, 0.9594, 0.5332, 0.9594, 0.5332, 0.9459, 0.6013, 0.9459, 0.6013, 0.9594, 0.6131, 0.9594, 0.6131, 0.9459, 0.5775, 0.9459, 0.5775, 0.9594, 0.5894, 0.9594, 0.5894, 0.9459, 0.5332, 0.9459, 0.5332, 0.9594, 0.5432, 0.9594, 0.5432, 0.9459, 0.3821, 0.7806, 0.375, 0.7806, 0.375, 0.8243, 0.3814, 0.8243, 0.3809, 0.8213, 0.5332, 0.973, 0.5332, 0.9865, 0.5432, 0.9865, 0.5432, 0.973, 0.5775, 0.973, 0.5775, 0.9865, 0.5894, 0.9865, 0.5894, 0.973, 0.6013, 0.973, 0.6013, 0.9865, 0.6131, 0.9865, 0.6131, 0.973, 0.5123, 0.973, 0.5123, 0.9865, 0.5332, 0.9865, 0.5332, 0.973, 0.5894, 0.973, 0.5894, 0.9865, 0.6013, 0.9865, 0.6013, 0.973, 0.5432, 0.973, 0.5432, 0.9865, 0.5532, 0.9865, 0.5532, 0.973, 0.6131, 0.973, 0.6131, 0.9865, 0.625, 0.9865, 0.625, 0.973, 0.3866, 0.8243, 0.3979, 0.8243, 0.3979, 0.7806, 0.3935, 0.7806, 0.3925, 0.7956, 0.3979, 0.7806, 0.3979, 0.8243, 0.4209, 0.8243, 0.4209, 0.7806, 0.4209, 0.7806, 0.4209, 0.8243, 0.4667, 0.8243, 0.4667, 0.7806, 0.4913, 0.7806, 0.4913, 0.8243, 0.5123, 0.8243, 0.5123, 0.7806, 0.5123, 0.7806, 0.5123, 0.8243, 0.5332, 0.8243, 0.5332, 0.7806, 0.4667, 0.7806, 0.4667, 0.8243, 0.4913, 0.8243, 0.4913, 0.7806, 0.5835, 0.9014, 0.5835, 0.9014, 0.5775, 0.9014, 0.5775, 0.9014, 0.5654, 0.9014, 0.5654, 0.9014, 0.5775, 0.9014, 0.5775, 0.9014, 0.5654, 0.9237, 0.5654, 0.9237, 0.5532, 0.9237, 0.5532, 0.9237, 0.5835, 0.9014, 0.5835, 0.9014, 0.5894, 0.9014, 0.5894, 0.9014, 0.5775, 0.9014, 0.5775, 0.9014, 0.5654, 0.9014, 0.5654, 0.9014, 0.5532, 0.9014, 0.5532, 0.9014, 0.5654, 0.9014, 0.5654, 0.9014, 0.5532, 0.9237, 0.5532, 0.9237, 0.5654, 0.9237, 0.5654, 0.9237, 0.5894, 0.9014, 0.5894, 0.9014, 0.5835, 0.9014, 0.5835, 0.9014, 0.5894, 0.9126, 0.5894, 0.9126, 0.5894, 0.9237, 0.5894, 0.9237, 0.4913, 0.9014, 0.4913, 0.9014, 0.4667, 0.9014, 0.4667, 0.9014, 0.5123, 0.9865, 0.5123, 0.9865, 0.5123, 0.973, 0.5123, 0.973, 0.625, 0.9348, 0.625, 0.9348, 0.625, 0.9459, 0.625, 0.9459, 0.3979, 0.9014, 0.3979, 0.9014, 0.3865, 0.9014, 0.3865, 0.9014, 0.5894, 0.8666, 0.5894, 0.8666, 0.6013, 0.8666, 0.6013, 0.8666, 0.5775, 0.9459, 0.5775, 0.9459, 0.5775, 0.9348, 0.5775, 0.9348, 0.625, 0.9459, 0.625, 0.9459, 0.625, 0.9594, 0.625, 0.9594, 0.5775, 0.9594, 0.5775, 0.9594, 0.5775, 0.9459, 0.5775, 0.9459, 0.5894, 1.0, 0.5894, 1.0, 0.5775, 1.0, 0.5775, 1.0, 0.5532, 0.9459, 0.5532, 0.9459, 0.5532, 0.9594, 0.5532, 0.9594, 0.5532, 1.0, 0.5532, 1.0, 0.5432, 1.0, 0.5432, 1.0, 0.4209, 0.75, 0.4209, 0.75, 0.4667, 0.75, 0.4667, 0.75, 0.4667, 0.9014, 0.4667, 0.9014, 0.4209, 0.9014, 0.4209, 0.9014, 0.5532, 0.8666, 0.5532, 0.8666, 0.5775, 0.8666, 0.5775, 0.8666, 0.5532, 0.9348, 0.5532, 0.9348, 0.5532, 0.9459, 0.5532, 0.9459, 0.5123, 0.9594, 0.5123, 0.9594, 0.5123, 0.9459, 0.5123, 0.9459, 0.6131, 1.0, 0.6131, 1.0, 0.6013, 1.0, 0.6013, 1.0, 0.5532, 0.9865, 0.5532, 0.9865, 0.5532, 1.0, 0.5532, 1.0, 0.5775, 0.9348, 0.5775, 0.9348, 0.5532, 0.9348, 0.5532, 0.9348, 0.5432, 1.0, 0.5432, 1.0, 0.5332, 1.0, 0.5332, 1.0, 0.6131, 0.9014, 0.6131, 0.9014, 0.625, 0.9014, 0.625, 0.9014, 0.6013, 1.0, 0.6013, 1.0, 0.5894, 1.0, 0.5894, 1.0, 0.375, 0.8243, 0.375, 0.8243, 0.375, 0.7806, 0.375, 0.7806, 0.5332, 0.7806, 0.5332, 0.7806, 0.5332, 0.8243, 0.5332, 0.8243, 0.625, 0.9594, 0.625, 0.9594, 0.625, 0.973, 0.625, 0.973, 0.5432, 0.8666, 0.5432, 0.8666, 0.5532, 0.8666, 0.5532, 0.8666, 0.4667, 0.75, 0.4667, 0.75, 0.4667, 0.7806, 0.4667, 0.7806, 0.6013, 0.8666, 0.6013, 0.8666, 0.6131, 0.8666, 0.6131, 0.8666, 0.625, 1.0, 0.625, 1.0, 0.6131, 1.0, 0.6131, 1.0, 0.5775, 0.973, 0.5775, 0.973, 0.5775, 0.9594, 0.5775, 0.9594, 0.375, 0.75, 0.375, 0.75, 0.3865, 0.75, 0.3865, 0.75, 0.5532, 0.9594, 0.5532, 0.9594, 0.5532, 0.973, 0.5532, 0.973, 0.375, 0.7806, 0.375, 0.7806, 0.375, 0.75, 0.375, 0.75, 0.375, 0.8666, 0.375, 0.8666, 0.375, 0.8243, 0.375, 0.8243, 0.6131, 0.8666, 0.6131, 0.8666, 0.6131, 0.9014, 0.6131, 0.9014, 0.625, 0.9865, 0.625, 0.9865, 0.625, 1.0, 0.625, 1.0, 0.4913, 0.7806, 0.4913, 0.7806, 0.5123, 0.7806, 0.5123, 0.7806, 0.5775, 1.0, 0.5775, 1.0, 0.5775, 0.9865, 0.5775, 0.9865, 0.5123, 0.7806, 0.5123, 0.7806, 0.5332, 0.7806, 0.5332, 0.7806, 0.5123, 0.973, 0.5123, 0.973, 0.5123, 0.9594, 0.5123, 0.9594, 0.4667, 0.7806, 0.4667, 0.7806, 0.4913, 0.7806, 0.4913, 0.7806, 0.3865, 0.75, 0.3865, 0.75, 0.3979, 0.75, 0.3979, 0.75, 0.5332, 0.8666, 0.5332, 0.8666, 0.5432, 0.8666, 0.5432, 0.8666, 0.3979, 0.75, 0.3979, 0.75, 0.4209, 0.75, 0.4209, 0.75, 0.3865, 0.9014, 0.3865, 0.9014, 0.375, 0.9014, 0.375, 0.9014, 0.625, 0.9237, 0.625, 0.9237, 0.625, 0.9348, 0.625, 0.9348, 0.4209, 0.9014, 0.4209, 0.9014, 0.3979, 0.9014, 0.3979, 0.9014, 0.625, 0.973, 0.625, 0.973, 0.625, 0.9865, 0.625, 0.9865, 0.5332, 1.0, 0.5332, 1.0, 0.5123, 1.0, 0.5123, 1.0, 0.5123, 0.9014, 0.5123, 0.9014, 0.4913, 0.9014, 0.4913, 0.9014, 0.5123, 0.9237, 0.5123, 0.9237, 0.5123, 0.9014, 0.5123, 0.9014, 0.5775, 0.9865, 0.5775, 0.9865, 0.5775, 0.973, 0.5775, 0.973, 0.5123, 0.9459, 0.5123, 0.9459, 0.5123, 0.9348, 0.5123, 0.9348, 0.5532, 0.973, 0.5532, 0.973, 0.5532, 0.9865, 0.5532, 0.9865, 0.375, 0.9014, 0.375, 0.9014, 0.375, 0.8666, 0.375, 0.8666, 0.5332, 0.8243, 0.5332, 0.8243, 0.5332, 0.8666, 0.5332, 0.8666, 0.5775, 0.8666, 0.5775, 0.8666, 0.5894, 0.8666, 0.5894, 0.8666, 0.5123, 1.0, 0.5123, 1.0, 0.5123, 0.9865, 0.5123, 0.9865, 0.625, 0.9014, 0.625, 0.9014, 0.625, 0.9237, 0.625, 0.9237, 0.5123, 0.9348, 0.5123, 0.9348, 0.5123, 0.9237, 0.5123, 0.9237, 0.5482, 0.9126, 0.5532, 0.9126, 0.5532, 0.9237, 0.5482, 0.9237, 0.5654, 0.9126, 0.5775, 0.9126, 0.5775, 0.9237, 0.5654, 0.9237, 0.5835, 0.9126, 0.5894, 0.9126, 0.5894, 0.9237, 0.5835, 0.9237, 0.5775, 0.9126, 0.5835, 0.9126, 0.5835, 0.9237, 0.5775, 0.9237, 0.5775, 0.9014, 0.5835, 0.9014, 0.5835, 0.9126, 0.5775, 0.9126, 0.5835, 0.9014, 0.5894, 0.9014, 0.5894, 0.9126, 0.5835, 0.9126, 0.5532, 0.9126, 0.5654, 0.9126, 0.5654, 0.9237, 0.5532, 0.9237, 0.5532, 0.9014, 0.5654, 0.9014, 0.5654, 0.9126, 0.5532, 0.9126, 0.5654, 0.9014, 0.5775, 0.9014, 0.5775, 0.9126, 0.5654, 0.9126, 0.5432, 0.9126, 0.5482, 0.9126, 0.5482, 0.9237, 0.5432, 0.9237, 0.5432, 0.9014, 0.5482, 0.9014, 0.5482, 0.9126, 0.5432, 0.9126, 0.5482, 0.9014, 0.5532, 0.9014, 0.5532, 0.9126, 0.5482, 0.9126, 0.5482, 0.9126, 0.5482, 0.9237, 0.5532, 0.9237, 0.5532, 0.9126, 0.5654, 0.9126, 0.5654, 0.9237, 0.5775, 0.9237, 0.5775, 0.9126, 0.5835, 0.9126, 0.5835, 0.9237, 0.5894, 0.9237, 0.5894, 0.9126, 0.5775, 0.9126, 0.5775, 0.9237, 0.5835, 0.9237, 0.5835, 0.9126, 0.5775, 0.9014, 0.5775, 0.9126, 0.5835, 0.9126, 0.5835, 0.9014, 0.5835, 0.9014, 0.5835, 0.9126, 0.5894, 0.9126, 0.5894, 0.9014, 0.5532, 0.9126, 0.5532, 0.9237, 0.5654, 0.9237, 0.5654, 0.9126, 0.5532, 0.9014, 0.5532, 0.9126, 0.5654, 0.9126, 0.5654, 0.9014, 0.5654, 0.9014, 0.5654, 0.9126, 0.5775, 0.9126, 0.5775, 0.9014, 0.5432, 0.9126, 0.5432, 0.9237, 0.5482, 0.9237, 0.5482, 0.9126, 0.5432, 0.9014, 0.5432, 0.9126, 0.5482, 0.9126, 0.5482, 0.9014, 0.5482, 0.9014, 0.5482, 0.9126, 0.5532, 0.9126, 0.5532, 0.9014, 0.5482, 0.9014, 0.5482, 0.9014, 0.5532, 0.9014, 0.5532, 0.9014, 0.5432, 0.9014, 0.5432, 0.9014, 0.5432, 0.9126, 0.5432, 0.9126, 0.5532, 0.9237, 0.5532, 0.9237, 0.5482, 0.9237, 0.5482, 0.9237, 0.5432, 0.9126, 0.5432, 0.9126, 0.5432, 0.9014, 0.5432, 0.9014, 0.5775, 0.9237, 0.5775, 0.9237, 0.5835, 0.9237, 0.5835, 0.9237, 0.5894, 0.9237, 0.5894, 0.9237, 0.5894, 0.9126, 0.5894, 0.9126, 0.5835, 0.9237, 0.5835, 0.9237, 0.5775, 0.9237, 0.5775, 0.9237, 0.5654, 0.9014, 0.5654, 0.9014, 0.5532, 0.9014, 0.5532, 0.9014, 1.0, 0.8717, 1.0, 0.6483, 0.9018, 0.6483, 0.8954, 0.6483, 0.8333, 0.6483, 0.8333, 0.8717, 0.8954, 0.8717, 0.9018, 0.8717, 0.8333, 0.8717, 0.8333, 0.6483, 0.6905, 0.6483, 0.6667, 0.6483, 0.6667, 0.8717, 0.6905, 0.8717, 0.5628, 0.6483, 0.5, 0.6483, 0.5, 0.8717, 0.5628, 0.8717, 0.6667, 0.8717, 0.6667, 0.6483, 0.5, 0.8717, 0.5, 0.6483, 0.4901, 0.6483, 0.3518, 0.6483, 0.3333, 0.6483, 0.3333, 0.8717, 0.3518, 0.8717, 0.4901, 0.8717, 0.3333, 0.6483, 0.1667, 0.6483, 0.1667, 0.8717, 0.3333, 0.8717, 0.1667, 0.6483, 0.1003, 0.6483, 0.0372, 0.6483, -8.941e-08, 0.6483, -8.941e-08, 0.8717, 0.0372, 0.8717, 0.1003, 0.8717, 0.1667, 0.8717])
me_cube_001.materials.append(mat_material_001)
me_cube_001.materials.append(mat_material_002)
me_cube_001.update()

# ---- objects
ob_cube = bpy.data.objects.new('Cube', me_cube_001)

# ---- transforms, parenting, visibility, modifiers, constraints
ob_cube.location = (0.0, 0.0, 0.0)
ob_cube.scale = (1.864, 1.864, 1.864)

# ---- collection membership
col_collection.objects.link(ob_cube)

# ---- scene / render settings (as saved in the file)
scene.frame_start = 1; scene.frame_end = 250; scene.frame_set(1)
scene.render.engine = 'BLENDER_EEVEE_NEXT'
scene.cycles.sampling_pattern = 'TABULATED_SOBOL'
scene.view_settings.view_transform = 'Filmic'
bpy.context.view_layer.update()

# ---- added for rendering (the .blend has no active camera and no usable light): camera, sun
cam_auto = bpy.data.cameras.new('AutoCamera')
cam_auto.lens = 50.0
cam_auto.sensor_width = 36.0
cam_auto.clip_end = 1000.0
ob_auto_camera = bpy.data.objects.new('AutoCamera', cam_auto)
scene.collection.objects.link(ob_auto_camera)
ob_auto_camera.location = (4.94168, -5.86141, 3.83534)
ob_auto_camera.rotation_euler = (1.09748, -7.21219e-08, 0.694738)
scene.camera = ob_auto_camera
light_auto_sun = bpy.data.lights.new('AutoSun', 'SUN')
light_auto_sun.energy = 3.0
light_auto_sun.angle = 0.0523599
ob_auto_sun = bpy.data.objects.new('AutoSun', light_auto_sun)
scene.collection.objects.link(ob_auto_sun)
ob_auto_sun.rotation_euler = (0.872665, 0.174533, 0.523599)
bpy.context.view_layer.update()
